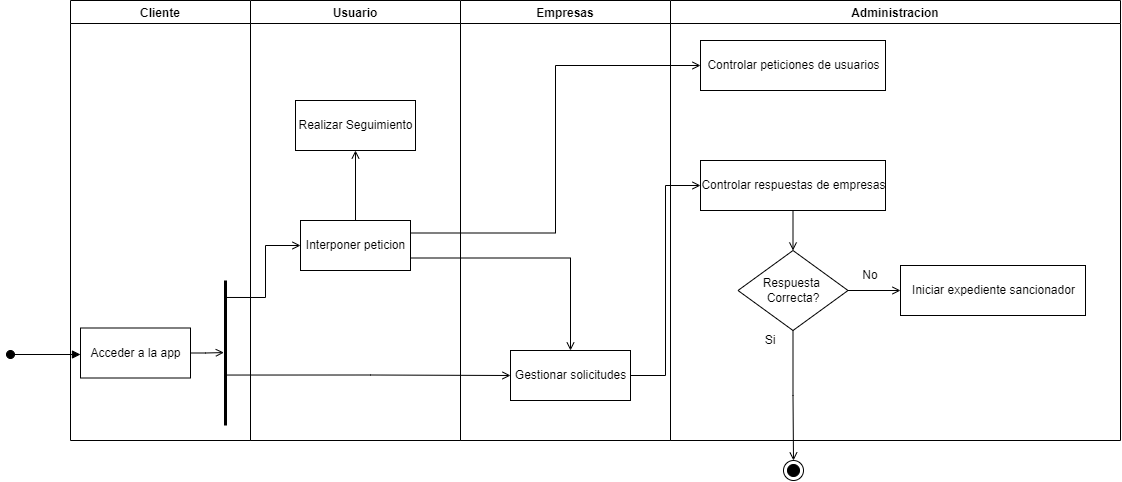

The diagram above was exported from draw.io. Its source (the exported page's mxGraphModel, read from the mxfile embedded in the PNG):
<mxGraphModel dx="2035" dy="643" grid="1" gridSize="10" guides="1" tooltips="1" connect="1" arrows="1" fold="1" page="1" pageScale="1" pageWidth="850" pageHeight="1100" math="0" shadow="0">
  <root>
    <mxCell id="0" />
    <mxCell id="1" parent="0" />
    <mxCell id="cAaEYmxSXmVE5_JJtxDE-1" value="Usuario" style="swimlane;" vertex="1" parent="1">
      <mxGeometry x="40" y="130" width="210" height="440" as="geometry" />
    </mxCell>
    <mxCell id="cAaEYmxSXmVE5_JJtxDE-6" value="Interponer peticion" style="html=1;fontColor=none;" vertex="1" parent="cAaEYmxSXmVE5_JJtxDE-1">
      <mxGeometry x="50" y="220" width="110" height="50" as="geometry" />
    </mxCell>
    <mxCell id="cAaEYmxSXmVE5_JJtxDE-13" value="Realizar Seguimiento" style="html=1;fontColor=none;" vertex="1" parent="cAaEYmxSXmVE5_JJtxDE-1">
      <mxGeometry x="45" y="100" width="120" height="50" as="geometry" />
    </mxCell>
    <mxCell id="cAaEYmxSXmVE5_JJtxDE-14" value="" style="endArrow=open;html=1;rounded=0;fontColor=none;edgeStyle=orthogonalEdgeStyle;entryX=0.5;entryY=1;entryDx=0;entryDy=0;endFill=0;exitX=0.5;exitY=0;exitDx=0;exitDy=0;" edge="1" parent="cAaEYmxSXmVE5_JJtxDE-1" source="cAaEYmxSXmVE5_JJtxDE-6" target="cAaEYmxSXmVE5_JJtxDE-13">
      <mxGeometry width="50" height="50" relative="1" as="geometry">
        <mxPoint x="-15" y="306.96500000000015" as="sourcePoint" />
        <mxPoint x="60" y="255" as="targetPoint" />
      </mxGeometry>
    </mxCell>
    <mxCell id="cAaEYmxSXmVE5_JJtxDE-2" value="Empresas" style="swimlane;" vertex="1" parent="1">
      <mxGeometry x="250" y="130" width="210" height="440" as="geometry" />
    </mxCell>
    <mxCell id="cAaEYmxSXmVE5_JJtxDE-15" value="Gestionar solicitudes" style="html=1;fontColor=none;" vertex="1" parent="cAaEYmxSXmVE5_JJtxDE-2">
      <mxGeometry x="50" y="350" width="120" height="50" as="geometry" />
    </mxCell>
    <mxCell id="cAaEYmxSXmVE5_JJtxDE-3" value="Administracion" style="swimlane;" vertex="1" parent="1">
      <mxGeometry x="460" y="130" width="450" height="440" as="geometry" />
    </mxCell>
    <mxCell id="cAaEYmxSXmVE5_JJtxDE-19" value="Controlar peticiones de usuarios" style="html=1;fontColor=none;" vertex="1" parent="cAaEYmxSXmVE5_JJtxDE-3">
      <mxGeometry x="30" y="40" width="185" height="50" as="geometry" />
    </mxCell>
    <mxCell id="cAaEYmxSXmVE5_JJtxDE-20" value="Controlar respuestas de empresas" style="html=1;fontColor=none;" vertex="1" parent="cAaEYmxSXmVE5_JJtxDE-3">
      <mxGeometry x="30" y="160" width="185" height="50" as="geometry" />
    </mxCell>
    <mxCell id="cAaEYmxSXmVE5_JJtxDE-24" value="Respuesta&amp;nbsp;&lt;br&gt;Correcta?" style="rhombus;whiteSpace=wrap;html=1;fontColor=none;strokeWidth=1;" vertex="1" parent="cAaEYmxSXmVE5_JJtxDE-3">
      <mxGeometry x="67.5" y="250" width="110" height="80" as="geometry" />
    </mxCell>
    <mxCell id="cAaEYmxSXmVE5_JJtxDE-25" value="" style="endArrow=open;html=1;rounded=0;fontColor=none;edgeStyle=orthogonalEdgeStyle;entryX=0.5;entryY=0;entryDx=0;entryDy=0;endFill=0;exitX=0.5;exitY=1;exitDx=0;exitDy=0;" edge="1" parent="cAaEYmxSXmVE5_JJtxDE-3" source="cAaEYmxSXmVE5_JJtxDE-20" target="cAaEYmxSXmVE5_JJtxDE-24">
      <mxGeometry width="50" height="50" relative="1" as="geometry">
        <mxPoint x="-250" y="242.5" as="sourcePoint" />
        <mxPoint x="40" y="75" as="targetPoint" />
      </mxGeometry>
    </mxCell>
    <mxCell id="cAaEYmxSXmVE5_JJtxDE-21" value="Iniciar expediente sancionador" style="html=1;fontColor=none;" vertex="1" parent="cAaEYmxSXmVE5_JJtxDE-3">
      <mxGeometry x="230" y="265" width="185" height="50" as="geometry" />
    </mxCell>
    <mxCell id="cAaEYmxSXmVE5_JJtxDE-26" value="" style="endArrow=open;html=1;rounded=0;fontColor=none;edgeStyle=orthogonalEdgeStyle;entryX=0;entryY=0.5;entryDx=0;entryDy=0;endFill=0;exitX=1;exitY=0.5;exitDx=0;exitDy=0;" edge="1" parent="cAaEYmxSXmVE5_JJtxDE-3" source="cAaEYmxSXmVE5_JJtxDE-24" target="cAaEYmxSXmVE5_JJtxDE-21">
      <mxGeometry width="50" height="50" relative="1" as="geometry">
        <mxPoint x="132.5" y="220" as="sourcePoint" />
        <mxPoint x="132.5" y="260" as="targetPoint" />
      </mxGeometry>
    </mxCell>
    <mxCell id="cAaEYmxSXmVE5_JJtxDE-28" value="Si" style="text;html=1;strokeColor=none;fillColor=none;align=center;verticalAlign=middle;whiteSpace=wrap;rounded=0;fontColor=none;" vertex="1" parent="cAaEYmxSXmVE5_JJtxDE-3">
      <mxGeometry x="80" y="330" width="40" height="20" as="geometry" />
    </mxCell>
    <mxCell id="cAaEYmxSXmVE5_JJtxDE-29" value="No" style="text;html=1;strokeColor=none;fillColor=none;align=center;verticalAlign=middle;whiteSpace=wrap;rounded=0;fontColor=none;" vertex="1" parent="cAaEYmxSXmVE5_JJtxDE-3">
      <mxGeometry x="180" y="265" width="40" height="20" as="geometry" />
    </mxCell>
    <mxCell id="cAaEYmxSXmVE5_JJtxDE-5" value="dispatch" style="html=1;verticalAlign=bottom;startArrow=oval;startFill=1;endArrow=block;startSize=8;rounded=0;edgeStyle=orthogonalEdgeStyle;fontColor=none;noLabel=1;" edge="1" parent="1">
      <mxGeometry width="60" relative="1" as="geometry">
        <mxPoint x="-200" y="484" as="sourcePoint" />
        <mxPoint x="-130" y="484" as="targetPoint" />
        <Array as="points">
          <mxPoint x="-130" y="484" />
          <mxPoint x="-130" y="484" />
        </Array>
      </mxGeometry>
    </mxCell>
    <mxCell id="cAaEYmxSXmVE5_JJtxDE-7" value="Cliente" style="swimlane;" vertex="1" parent="1">
      <mxGeometry x="-140" y="130" width="180" height="440" as="geometry" />
    </mxCell>
    <mxCell id="cAaEYmxSXmVE5_JJtxDE-8" value="Acceder a la app" style="html=1;fontColor=none;" vertex="1" parent="cAaEYmxSXmVE5_JJtxDE-7">
      <mxGeometry x="10" y="327.5" width="110" height="50" as="geometry" />
    </mxCell>
    <mxCell id="cAaEYmxSXmVE5_JJtxDE-11" value="" style="line;strokeWidth=3;fillColor=none;align=left;verticalAlign=middle;spacingTop=-1;spacingLeft=3;spacingRight=3;rotatable=0;labelPosition=right;points=[];portConstraint=eastwest;fontColor=none;direction=south;" vertex="1" parent="cAaEYmxSXmVE5_JJtxDE-7">
      <mxGeometry x="150" y="280" width="10" height="145" as="geometry" />
    </mxCell>
    <mxCell id="cAaEYmxSXmVE5_JJtxDE-12" value="" style="endArrow=open;html=1;rounded=0;fontColor=none;edgeStyle=orthogonalEdgeStyle;entryX=0.497;entryY=0.667;entryDx=0;entryDy=0;endFill=0;exitX=1;exitY=0.5;exitDx=0;exitDy=0;entryPerimeter=0;" edge="1" parent="cAaEYmxSXmVE5_JJtxDE-7" source="cAaEYmxSXmVE5_JJtxDE-8" target="cAaEYmxSXmVE5_JJtxDE-11">
      <mxGeometry width="50" height="50" relative="1" as="geometry">
        <mxPoint x="265" y="452.5" as="sourcePoint" />
        <mxPoint x="210" y="362.5" as="targetPoint" />
      </mxGeometry>
    </mxCell>
    <mxCell id="cAaEYmxSXmVE5_JJtxDE-10" value="" style="endArrow=open;html=1;rounded=0;fontColor=none;edgeStyle=orthogonalEdgeStyle;entryX=0;entryY=0.5;entryDx=0;entryDy=0;endFill=0;exitX=0.117;exitY=0.5;exitDx=0;exitDy=0;exitPerimeter=0;" edge="1" parent="1" source="cAaEYmxSXmVE5_JJtxDE-11" target="cAaEYmxSXmVE5_JJtxDE-6">
      <mxGeometry width="50" height="50" relative="1" as="geometry">
        <mxPoint x="115" y="440" as="sourcePoint" />
        <mxPoint x="270" y="420" as="targetPoint" />
      </mxGeometry>
    </mxCell>
    <mxCell id="cAaEYmxSXmVE5_JJtxDE-16" value="" style="endArrow=open;html=1;rounded=0;fontColor=none;edgeStyle=orthogonalEdgeStyle;entryX=0;entryY=0.5;entryDx=0;entryDy=0;endFill=0;exitX=0.652;exitY=0.333;exitDx=0;exitDy=0;exitPerimeter=0;" edge="1" parent="1" source="cAaEYmxSXmVE5_JJtxDE-11" target="cAaEYmxSXmVE5_JJtxDE-15">
      <mxGeometry width="50" height="50" relative="1" as="geometry">
        <mxPoint x="25" y="436.96500000000015" as="sourcePoint" />
        <mxPoint x="100" y="385" as="targetPoint" />
      </mxGeometry>
    </mxCell>
    <mxCell id="cAaEYmxSXmVE5_JJtxDE-18" value="" style="endArrow=open;html=1;rounded=0;fontColor=none;edgeStyle=orthogonalEdgeStyle;entryX=0.5;entryY=0;entryDx=0;entryDy=0;endFill=0;exitX=1;exitY=0.75;exitDx=0;exitDy=0;" edge="1" parent="1" source="cAaEYmxSXmVE5_JJtxDE-6" target="cAaEYmxSXmVE5_JJtxDE-15">
      <mxGeometry width="50" height="50" relative="1" as="geometry">
        <mxPoint x="25" y="436.96500000000015" as="sourcePoint" />
        <mxPoint x="100" y="385" as="targetPoint" />
      </mxGeometry>
    </mxCell>
    <mxCell id="cAaEYmxSXmVE5_JJtxDE-22" value="" style="endArrow=open;html=1;rounded=0;fontColor=none;edgeStyle=orthogonalEdgeStyle;entryX=0;entryY=0.5;entryDx=0;entryDy=0;endFill=0;exitX=1;exitY=0.25;exitDx=0;exitDy=0;" edge="1" parent="1" source="cAaEYmxSXmVE5_JJtxDE-6" target="cAaEYmxSXmVE5_JJtxDE-19">
      <mxGeometry width="50" height="50" relative="1" as="geometry">
        <mxPoint x="25" y="436.96500000000015" as="sourcePoint" />
        <mxPoint x="100" y="385" as="targetPoint" />
      </mxGeometry>
    </mxCell>
    <mxCell id="cAaEYmxSXmVE5_JJtxDE-23" value="" style="endArrow=open;html=1;rounded=0;fontColor=none;edgeStyle=orthogonalEdgeStyle;entryX=0;entryY=0.5;entryDx=0;entryDy=0;endFill=0;exitX=1;exitY=0.5;exitDx=0;exitDy=0;" edge="1" parent="1" source="cAaEYmxSXmVE5_JJtxDE-15" target="cAaEYmxSXmVE5_JJtxDE-20">
      <mxGeometry width="50" height="50" relative="1" as="geometry">
        <mxPoint x="210" y="372.5" as="sourcePoint" />
        <mxPoint x="520" y="285" as="targetPoint" />
      </mxGeometry>
    </mxCell>
    <mxCell id="cAaEYmxSXmVE5_JJtxDE-27" value="" style="endArrow=open;html=1;rounded=0;fontColor=none;edgeStyle=orthogonalEdgeStyle;endFill=0;exitX=0.5;exitY=1;exitDx=0;exitDy=0;" edge="1" parent="1" source="cAaEYmxSXmVE5_JJtxDE-24">
      <mxGeometry width="50" height="50" relative="1" as="geometry">
        <mxPoint x="590" y="600" as="sourcePoint" />
        <mxPoint x="583" y="590" as="targetPoint" />
      </mxGeometry>
    </mxCell>
    <mxCell id="cAaEYmxSXmVE5_JJtxDE-30" value="" style="ellipse;html=1;shape=endState;fillColor=#000000;strokeColor=#000000;fontColor=none;" vertex="1" parent="1">
      <mxGeometry x="573" y="590" width="20" height="20" as="geometry" />
    </mxCell>
  </root>
</mxGraphModel>